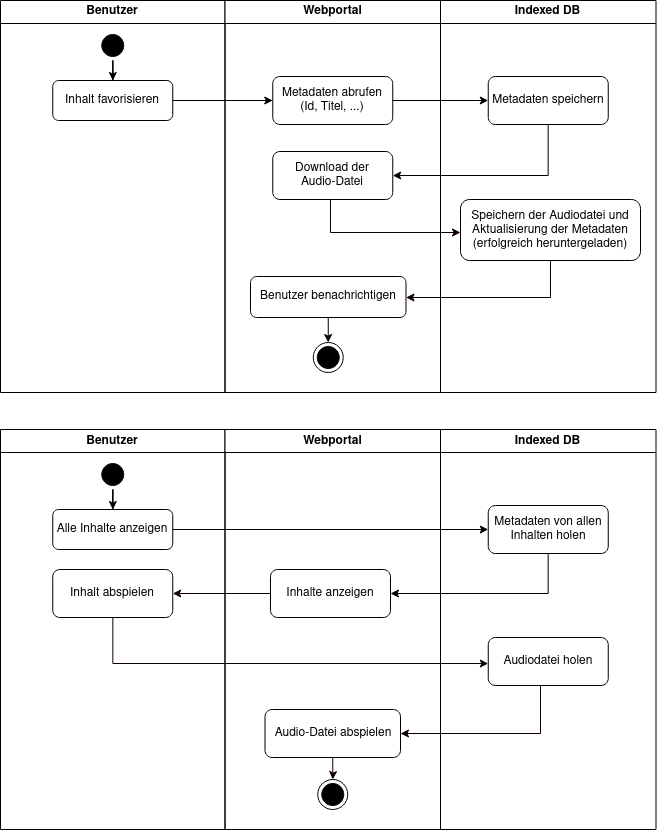

The diagram above was exported from draw.io. Its source (the exported page's mxGraphModel, read from the mxfile embedded in the PNG):
<mxGraphModel dx="1185" dy="638" grid="1" gridSize="10" guides="1" tooltips="1" connect="1" arrows="1" fold="1" page="1" pageScale="1" pageWidth="1169" pageHeight="826" background="#ffffff" math="0" shadow="0">
  <root>
    <mxCell id="0" />
    <mxCell id="1" parent="0" />
    <mxCell id="2" value="Benutzer" style="swimlane;whiteSpace=wrap" parent="1" vertex="1">
      <mxGeometry x="220" y="128" width="224.5" height="392" as="geometry" />
    </mxCell>
    <mxCell id="ABzVmFkG49cSrohfVFDJ-58" style="edgeStyle=orthogonalEdgeStyle;rounded=0;orthogonalLoop=1;jettySize=auto;html=1;exitX=0.5;exitY=1;exitDx=0;exitDy=0;" parent="2" source="5" target="H4003Mv5yzxakJSL08pL-7" edge="1">
      <mxGeometry relative="1" as="geometry">
        <mxPoint x="112.25" y="102" as="targetPoint" />
      </mxGeometry>
    </mxCell>
    <mxCell id="5" value="" style="ellipse;shape=startState;fillColor=#000000;strokeColor=#190000;" parent="2" vertex="1">
      <mxGeometry x="97.25" y="30" width="30" height="30" as="geometry" />
    </mxCell>
    <mxCell id="H4003Mv5yzxakJSL08pL-7" value="Inhalt favorisieren" style="rounded=1;whiteSpace=wrap;html=1;" vertex="1" parent="2">
      <mxGeometry x="52.25" y="80" width="120" height="40" as="geometry" />
    </mxCell>
    <mxCell id="3" value="Webportal" style="swimlane;whiteSpace=wrap" parent="1" vertex="1">
      <mxGeometry x="444.5" y="128" width="215.5" height="392" as="geometry" />
    </mxCell>
    <mxCell id="H4003Mv5yzxakJSL08pL-9" value="&lt;div&gt;Metadaten abrufen&lt;/div&gt;&lt;div&gt;(Id, Titel, ...)&lt;br&gt;&lt;/div&gt;" style="rounded=1;whiteSpace=wrap;html=1;" vertex="1" parent="3">
      <mxGeometry x="47.75" y="76" width="120" height="48" as="geometry" />
    </mxCell>
    <mxCell id="H4003Mv5yzxakJSL08pL-13" value="&lt;div&gt;Download der &lt;br&gt;&lt;/div&gt;&lt;div&gt;Audio-Datei&lt;/div&gt;" style="rounded=1;whiteSpace=wrap;html=1;" vertex="1" parent="3">
      <mxGeometry x="47.75" y="151" width="120" height="48" as="geometry" />
    </mxCell>
    <mxCell id="H4003Mv5yzxakJSL08pL-26" style="edgeStyle=orthogonalEdgeStyle;rounded=0;orthogonalLoop=1;jettySize=auto;html=1;strokeColor=#0F0000;" edge="1" parent="3" source="H4003Mv5yzxakJSL08pL-23" target="H4003Mv5yzxakJSL08pL-25">
      <mxGeometry relative="1" as="geometry" />
    </mxCell>
    <mxCell id="H4003Mv5yzxakJSL08pL-23" value="Benutzer benachrichtigen" style="rounded=1;whiteSpace=wrap;html=1;" vertex="1" parent="3">
      <mxGeometry x="25.5" y="276" width="155.5" height="41" as="geometry" />
    </mxCell>
    <mxCell id="H4003Mv5yzxakJSL08pL-25" value="" style="ellipse;html=1;shape=endState;fillColor=#000000;strokeColor=#000000;" vertex="1" parent="3">
      <mxGeometry x="88.25" y="342" width="30" height="30" as="geometry" />
    </mxCell>
    <mxCell id="H4003Mv5yzxakJSL08pL-5" value="Indexed DB" style="swimlane;whiteSpace=wrap;startSize=23;" vertex="1" parent="1">
      <mxGeometry x="660" y="128" width="215.5" height="392" as="geometry" />
    </mxCell>
    <mxCell id="H4003Mv5yzxakJSL08pL-11" value="&lt;div&gt;Metadaten speichern&lt;br&gt;&lt;/div&gt;" style="rounded=1;whiteSpace=wrap;html=1;" vertex="1" parent="H4003Mv5yzxakJSL08pL-5">
      <mxGeometry x="47.75" y="76" width="120" height="48" as="geometry" />
    </mxCell>
    <mxCell id="H4003Mv5yzxakJSL08pL-19" value="Speichern der Audiodatei und Aktualisierung der Metadaten (erfolgreich heruntergeladen)" style="rounded=1;whiteSpace=wrap;html=1;" vertex="1" parent="H4003Mv5yzxakJSL08pL-5">
      <mxGeometry x="20" y="199" width="180" height="61" as="geometry" />
    </mxCell>
    <mxCell id="H4003Mv5yzxakJSL08pL-10" style="edgeStyle=orthogonalEdgeStyle;rounded=0;orthogonalLoop=1;jettySize=auto;html=1;" edge="1" parent="1" source="H4003Mv5yzxakJSL08pL-7" target="H4003Mv5yzxakJSL08pL-9">
      <mxGeometry relative="1" as="geometry" />
    </mxCell>
    <mxCell id="H4003Mv5yzxakJSL08pL-12" value="" style="edgeStyle=orthogonalEdgeStyle;rounded=0;orthogonalLoop=1;jettySize=auto;html=1;" edge="1" parent="1" source="H4003Mv5yzxakJSL08pL-9" target="H4003Mv5yzxakJSL08pL-11">
      <mxGeometry relative="1" as="geometry" />
    </mxCell>
    <mxCell id="H4003Mv5yzxakJSL08pL-14" value="" style="edgeStyle=orthogonalEdgeStyle;rounded=0;orthogonalLoop=1;jettySize=auto;html=1;" edge="1" parent="1" source="H4003Mv5yzxakJSL08pL-11" target="H4003Mv5yzxakJSL08pL-13">
      <mxGeometry relative="1" as="geometry">
        <Array as="points">
          <mxPoint x="768" y="303" />
        </Array>
      </mxGeometry>
    </mxCell>
    <mxCell id="H4003Mv5yzxakJSL08pL-20" value="" style="edgeStyle=orthogonalEdgeStyle;rounded=0;orthogonalLoop=1;jettySize=auto;html=1;strokeColor=#0F0000;" edge="1" parent="1" source="H4003Mv5yzxakJSL08pL-13" target="H4003Mv5yzxakJSL08pL-19">
      <mxGeometry relative="1" as="geometry">
        <Array as="points">
          <mxPoint x="550" y="360" />
        </Array>
      </mxGeometry>
    </mxCell>
    <mxCell id="H4003Mv5yzxakJSL08pL-24" value="" style="edgeStyle=orthogonalEdgeStyle;rounded=0;orthogonalLoop=1;jettySize=auto;html=1;strokeColor=#0F0000;" edge="1" parent="1" source="H4003Mv5yzxakJSL08pL-19" target="H4003Mv5yzxakJSL08pL-23">
      <mxGeometry relative="1" as="geometry">
        <mxPoint x="680" y="424.5" as="sourcePoint" />
        <Array as="points">
          <mxPoint x="770" y="425" />
        </Array>
      </mxGeometry>
    </mxCell>
    <mxCell id="H4003Mv5yzxakJSL08pL-27" value="Benutzer" style="swimlane;whiteSpace=wrap" vertex="1" parent="1">
      <mxGeometry x="220" y="557" width="224.5" height="400" as="geometry" />
    </mxCell>
    <mxCell id="H4003Mv5yzxakJSL08pL-28" style="edgeStyle=orthogonalEdgeStyle;rounded=0;orthogonalLoop=1;jettySize=auto;html=1;exitX=0.5;exitY=1;exitDx=0;exitDy=0;" edge="1" parent="H4003Mv5yzxakJSL08pL-27" source="H4003Mv5yzxakJSL08pL-29" target="H4003Mv5yzxakJSL08pL-30">
      <mxGeometry relative="1" as="geometry">
        <mxPoint x="112.25" y="102" as="targetPoint" />
      </mxGeometry>
    </mxCell>
    <mxCell id="H4003Mv5yzxakJSL08pL-29" value="" style="ellipse;shape=startState;fillColor=#000000;strokeColor=#190000;" vertex="1" parent="H4003Mv5yzxakJSL08pL-27">
      <mxGeometry x="97.25" y="30" width="30" height="30" as="geometry" />
    </mxCell>
    <mxCell id="H4003Mv5yzxakJSL08pL-30" value="Alle Inhalte anzeigen" style="rounded=1;whiteSpace=wrap;html=1;" vertex="1" parent="H4003Mv5yzxakJSL08pL-27">
      <mxGeometry x="52.25" y="80" width="120" height="40" as="geometry" />
    </mxCell>
    <mxCell id="H4003Mv5yzxakJSL08pL-48" value="Inhalt abspielen" style="rounded=1;whiteSpace=wrap;html=1;" vertex="1" parent="H4003Mv5yzxakJSL08pL-27">
      <mxGeometry x="52.25" y="140" width="120" height="48" as="geometry" />
    </mxCell>
    <mxCell id="H4003Mv5yzxakJSL08pL-31" value="Webportal" style="swimlane;whiteSpace=wrap" vertex="1" parent="1">
      <mxGeometry x="444.5" y="557" width="215.5" height="400" as="geometry" />
    </mxCell>
    <mxCell id="H4003Mv5yzxakJSL08pL-33" value="Inhalte anzeigen" style="rounded=1;whiteSpace=wrap;html=1;" vertex="1" parent="H4003Mv5yzxakJSL08pL-31">
      <mxGeometry x="45.5" y="140" width="120" height="48" as="geometry" />
    </mxCell>
    <mxCell id="H4003Mv5yzxakJSL08pL-36" value="" style="ellipse;html=1;shape=endState;fillColor=#000000;strokeColor=#000000;" vertex="1" parent="H4003Mv5yzxakJSL08pL-31">
      <mxGeometry x="92.75" y="350" width="30" height="30" as="geometry" />
    </mxCell>
    <mxCell id="H4003Mv5yzxakJSL08pL-58" style="edgeStyle=orthogonalEdgeStyle;rounded=0;orthogonalLoop=1;jettySize=auto;html=1;strokeColor=#0F0000;" edge="1" parent="H4003Mv5yzxakJSL08pL-31" source="H4003Mv5yzxakJSL08pL-54" target="H4003Mv5yzxakJSL08pL-36">
      <mxGeometry relative="1" as="geometry" />
    </mxCell>
    <mxCell id="H4003Mv5yzxakJSL08pL-54" value="Audio-Datei abspielen" style="rounded=1;whiteSpace=wrap;html=1;" vertex="1" parent="H4003Mv5yzxakJSL08pL-31">
      <mxGeometry x="40" y="280" width="135.5" height="48" as="geometry" />
    </mxCell>
    <mxCell id="H4003Mv5yzxakJSL08pL-37" value="Indexed DB" style="swimlane;whiteSpace=wrap;startSize=23;" vertex="1" parent="1">
      <mxGeometry x="660" y="557" width="215.5" height="400" as="geometry" />
    </mxCell>
    <mxCell id="H4003Mv5yzxakJSL08pL-38" value="Metadaten von allen Inhalten holen" style="rounded=1;whiteSpace=wrap;html=1;" vertex="1" parent="H4003Mv5yzxakJSL08pL-37">
      <mxGeometry x="47.75" y="76" width="120" height="48" as="geometry" />
    </mxCell>
    <mxCell id="H4003Mv5yzxakJSL08pL-50" value="Audiodatei holen" style="rounded=1;whiteSpace=wrap;html=1;" vertex="1" parent="H4003Mv5yzxakJSL08pL-37">
      <mxGeometry x="47.75" y="208" width="120" height="48" as="geometry" />
    </mxCell>
    <mxCell id="H4003Mv5yzxakJSL08pL-43" value="" style="edgeStyle=orthogonalEdgeStyle;rounded=0;orthogonalLoop=1;jettySize=auto;html=1;" edge="1" parent="1" source="H4003Mv5yzxakJSL08pL-30" target="H4003Mv5yzxakJSL08pL-38">
      <mxGeometry relative="1" as="geometry">
        <mxPoint x="612.25" y="657" as="sourcePoint" />
      </mxGeometry>
    </mxCell>
    <mxCell id="H4003Mv5yzxakJSL08pL-44" value="" style="edgeStyle=orthogonalEdgeStyle;rounded=0;orthogonalLoop=1;jettySize=auto;html=1;" edge="1" parent="1" source="H4003Mv5yzxakJSL08pL-38" target="H4003Mv5yzxakJSL08pL-33">
      <mxGeometry relative="1" as="geometry">
        <Array as="points">
          <mxPoint x="768" y="721" />
        </Array>
      </mxGeometry>
    </mxCell>
    <mxCell id="H4003Mv5yzxakJSL08pL-49" value="" style="edgeStyle=orthogonalEdgeStyle;rounded=0;orthogonalLoop=1;jettySize=auto;html=1;strokeColor=#0F0000;" edge="1" parent="1" source="H4003Mv5yzxakJSL08pL-33" target="H4003Mv5yzxakJSL08pL-48">
      <mxGeometry relative="1" as="geometry" />
    </mxCell>
    <mxCell id="H4003Mv5yzxakJSL08pL-51" value="" style="edgeStyle=orthogonalEdgeStyle;rounded=0;orthogonalLoop=1;jettySize=auto;html=1;strokeColor=#0F0000;" edge="1" parent="1" source="H4003Mv5yzxakJSL08pL-48" target="H4003Mv5yzxakJSL08pL-50">
      <mxGeometry relative="1" as="geometry">
        <Array as="points">
          <mxPoint x="332" y="791" />
        </Array>
      </mxGeometry>
    </mxCell>
    <mxCell id="H4003Mv5yzxakJSL08pL-55" value="" style="edgeStyle=orthogonalEdgeStyle;rounded=0;orthogonalLoop=1;jettySize=auto;html=1;strokeColor=#0F0000;" edge="1" parent="1" source="H4003Mv5yzxakJSL08pL-50" target="H4003Mv5yzxakJSL08pL-54">
      <mxGeometry relative="1" as="geometry">
        <mxPoint x="986" y="815" as="sourcePoint" />
        <mxPoint x="720" y="885" as="targetPoint" />
        <Array as="points">
          <mxPoint x="760" y="861" />
        </Array>
      </mxGeometry>
    </mxCell>
  </root>
</mxGraphModel>